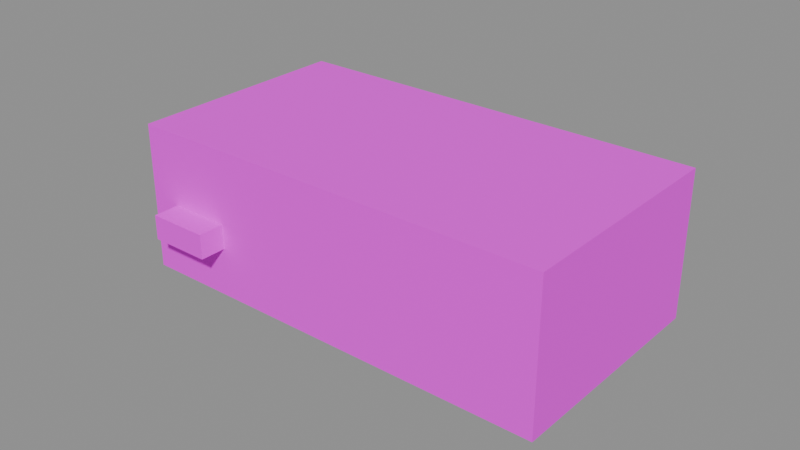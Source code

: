 # Source: item_powerbank.blend  (saved by Blender 4.2.68; exported with 4.5.12 LTS)
import bpy
from mathutils import Matrix  # noqa: F401  (used for matrix-valued properties, if any)

bpy.ops.wm.read_factory_settings(use_empty=True)
scene = bpy.context.scene
scene.name = 'Scene'

# ---- collections
col_anchors = bpy.data.collections.new('Anchors'); scene.collection.children.link(col_anchors)
col_world = bpy.data.collections.new('World'); scene.collection.children.link(col_world)

# ---- images (referenced by path relative to the original .blend; pixels are not part of the script)
import os
ASSET_DIR = os.environ.get("B2B_ASSET_DIR", "")  # directory of the original .blend (textures are referenced by path, not embedded)
HERE = os.path.dirname(os.path.abspath(__file__))  # packed textures are extracted next to this script under _unpacked/

def load_image(name, relpath, width, height, colorspace="sRGB"):
    """Load a texture the original file referenced (path relative to the .blend, or extracted next to this script)."""
    p = next((c for c in (os.path.join(HERE, relpath), os.path.join(ASSET_DIR, relpath)) if relpath and os.path.exists(c)), "")
    if p:
        img = bpy.data.images.load(p, check_existing=True)
        img.name = name
    else:  # same state as the original file: an image datablock whose file is absent (Cycles renders it pink)
        img = bpy.data.images.new(name, width, height)
        img.source = "FILE"
        img.filepath = "//" + (relpath or name)
    img.colorspace_settings.name = colorspace
    return img
img_palette_png = load_image('palette.png', 'palette.png', 1024, 1024, 'sRGB')

# ---- materials (node trees are filled in below, after node groups)
mat_tanghalanpalette = bpy.data.materials.new('TanghalanPalette')

# ---- material node trees
mat_tanghalanpalette.use_nodes = True; mat_tanghalanpalette.node_tree.nodes.clear()
_N = mat_tanghalanpalette.node_tree.nodes; _L = mat_tanghalanpalette.node_tree.links
n0 = _N.new('ShaderNodeBsdfPrincipled'); n0.name = 'Principled BSDF'; n0.location = (10, 300)
n0.inputs[2].default_value = 1.0
n1 = _N.new('ShaderNodeOutputMaterial'); n1.name = 'Material Output'; n1.location = (300, 300)
n2 = _N.new('ShaderNodeTexImage'); n2.name = 'Image Texture'; n2.location = (0, 0)
n2.image = img_palette_png
n2.interpolation = 'Closest'
_L.new(n0.outputs[0], n1.inputs[0])
_L.new(n2.outputs[0], n0.inputs[0])
n1.is_active_output = True

# ---- meshes
me_m__item_powerbank = bpy.data.meshes.new('M__item_powerbank')
me_m__item_powerbank.from_pydata([(0.07, -0.0375, 0.07), (0.07, 0.0375, 0.07), (0.07, -0.0375, 0.03), (0.07, 0.0375, 0.03), (-0.07, 0.0375, 0.07), (-0.07, -0.0375, 0.07), (-0.07, 0.0375, 0.03), (-0.07, -0.0375, 0.03), (-0.07, 0.0375, 0.07), (0.07, 0.0375, 0.07), (-0.07, -0.0375, 0.07), (0.07, -0.0375, 0.07), (-0.07, -0.0375, 0.03), (0.07, -0.0375, 0.03), (-0.07, 0.0375, 0.03), (0.07, 0.0375, 0.03), (-0.07, -0.0375, 0.07), (0.07, -0.0375, 0.07), (-0.07, -0.0375, 0.03), (0.07, -0.0375, 0.03), (0.07, 0.0375, 0.07), (-0.07, 0.0375, 0.07), (0.07, 0.0375, 0.03), (-0.07, 0.0375, 0.03), (0.07, -0.0375, 0.078), (0.07, 0.0375, 0.078), (0.07, -0.0375, 0.07), (0.07, 0.0375, 0.07), (-0.07, 0.0375, 0.078), (-0.07, -0.0375, 0.078), (-0.07, 0.0375, 0.07), (-0.07, -0.0375, 0.07), (-0.07, 0.0375, 0.078), (0.07, 0.0375, 0.078), (-0.07, -0.0375, 0.078), (0.07, -0.0375, 0.078), (-0.07, -0.0375, 0.07), (0.07, -0.0375, 0.07), (-0.07, 0.0375, 0.07), (0.07, 0.0375, 0.07), (-0.07, -0.0375, 0.078), (0.07, -0.0375, 0.078), (-0.07, -0.0375, 0.07), (0.07, -0.0375, 0.07), (0.07, 0.0375, 0.078), (-0.07, 0.0375, 0.078), (0.07, 0.0375, 0.07), (-0.07, 0.0375, 0.07), (-0.04, -0.046, 0.054), (-0.04, -0.034, 0.054), (-0.04, -0.046, 0.046), (-0.04, -0.034, 0.046), (-0.06, -0.034, 0.054), (-0.06, -0.046, 0.054), (-0.06, -0.034, 0.046), (-0.06, -0.046, 0.046), (-0.06, -0.034, 0.054), (-0.04, -0.034, 0.054), (-0.06, -0.046, 0.054), (-0.04, -0.046, 0.054), (-0.06, -0.046, 0.046), (-0.04, -0.046, 0.046), (-0.06, -0.034, 0.046), (-0.04, -0.034, 0.046), (-0.06, -0.046, 0.054), (-0.04, -0.046, 0.054), (-0.06, -0.046, 0.046), (-0.04, -0.046, 0.046), (-0.04, -0.034, 0.054), (-0.06, -0.034, 0.054), (-0.04, -0.034, 0.046), (-0.06, -0.034, 0.046), (0.035, -0.023, 0.0765), (0.035, -0.017, 0.0765), (0.035, -0.023, 0.0715), (0.035, -0.017, 0.0715), (0.025, -0.017, 0.0765), (0.025, -0.023, 0.0765), (0.025, -0.017, 0.0715), (0.025, -0.023, 0.0715), (0.025, -0.017, 0.0765), (0.035, -0.017, 0.0765), (0.025, -0.023, 0.0765), (0.035, -0.023, 0.0765), (0.025, -0.023, 0.0715), (0.035, -0.023, 0.0715), (0.025, -0.017, 0.0715), (0.035, -0.017, 0.0715), (0.025, -0.023, 0.0765), (0.035, -0.023, 0.0765), (0.025, -0.023, 0.0715), (0.035, -0.023, 0.0715), (0.035, -0.017, 0.0765), (0.025, -0.017, 0.0765), (0.035, -0.017, 0.0715), (0.025, -0.017, 0.0715), (0.05, -0.023, 0.0765), (0.05, -0.017, 0.0765), (0.05, -0.023, 0.0715), (0.05, -0.017, 0.0715), (0.04, -0.017, 0.0765), (0.04, -0.023, 0.0765), (0.04, -0.017, 0.0715), (0.04, -0.023, 0.0715), (0.04, -0.017, 0.0765), (0.05, -0.017, 0.0765), (0.04, -0.023, 0.0765), (0.05, -0.023, 0.0765), (0.04, -0.023, 0.0715), (0.05, -0.023, 0.0715), (0.04, -0.017, 0.0715), (0.05, -0.017, 0.0715), (0.04, -0.023, 0.0765), (0.05, -0.023, 0.0765), (0.04, -0.023, 0.0715), (0.05, -0.023, 0.0715), (0.05, -0.017, 0.0765), (0.04, -0.017, 0.0765), (0.05, -0.017, 0.0715), (0.04, -0.017, 0.0715)], [], [(0, 2, 1), (2, 3, 1), (4, 6, 5), (6, 7, 5), (8, 10, 9), (10, 11, 9), (12, 14, 13), (14, 15, 13), (16, 18, 17), (18, 19, 17), (20, 22, 21), (22, 23, 21), (24, 26, 25), (26, 27, 25), (28, 30, 29), (30, 31, 29), (32, 34, 33), (34, 35, 33), (36, 38, 37), (38, 39, 37), (40, 42, 41), (42, 43, 41), (44, 46, 45), (46, 47, 45), (48, 50, 49), (50, 51, 49), (52, 54, 53), (54, 55, 53), (56, 58, 57), (58, 59, 57), (60, 62, 61), (62, 63, 61), (64, 66, 65), (66, 67, 65), (68, 70, 69), (70, 71, 69), (72, 74, 73), (74, 75, 73), (76, 78, 77), (78, 79, 77), (80, 82, 81), (82, 83, 81), (84, 86, 85), (86, 87, 85), (88, 90, 89), (90, 91, 89), (92, 94, 93), (94, 95, 93), (96, 98, 97), (98, 99, 97), (100, 102, 101), (102, 103, 101), (104, 106, 105), (106, 107, 105), (108, 110, 109), (110, 111, 109), (112, 114, 113), (114, 115, 113), (116, 118, 117), (118, 119, 117)])
_uv = me_m__item_powerbank.uv_layers.new(name='UVMap')
_uv.uv.foreach_set('vector', [0.2656, 0.9219, 0.2656, 0.9219, 0.2656, 0.9219, 0.2656, 0.9219, 0.2656, 0.9219, 0.2656, 0.9219, 0.2656, 0.9219, 0.2656, 0.9219, 0.2656, 0.9219, 0.2656, 0.9219, 0.2656, 0.9219, 0.2656, 0.9219, 0.2656, 0.9219, 0.2656, 0.9219, 0.2656, 0.9219, 0.2656, 0.9219, 0.2656, 0.9219, 0.2656, 0.9219, 0.2656, 0.9219, 0.2656, 0.9219, 0.2656, 0.9219, 0.2656, 0.9219, 0.2656, 0.9219, 0.2656, 0.9219, 0.2656, 0.9219, 0.2656, 0.9219, 0.2656, 0.9219, 0.2656, 0.9219, 0.2656, 0.9219, 0.2656, 0.9219, 0.2656, 0.9219, 0.2656, 0.9219, 0.2656, 0.9219, 0.2656, 0.9219, 0.2656, 0.9219, 0.2656, 0.9219, 0.2969, 0.9219, 0.2969, 0.9219, 0.2969, 0.9219, 0.2969, 0.9219, 0.2969, 0.9219, 0.2969, 0.9219, 0.2969, 0.9219, 0.2969, 0.9219, 0.2969, 0.9219, 0.2969, 0.9219, 0.2969, 0.9219, 0.2969, 0.9219, 0.2969, 0.9219, 0.2969, 0.9219, 0.2969, 0.9219, 0.2969, 0.9219, 0.2969, 0.9219, 0.2969, 0.9219, 0.2969, 0.9219, 0.2969, 0.9219, 0.2969, 0.9219, 0.2969, 0.9219, 0.2969, 0.9219, 0.2969, 0.9219, 0.2969, 0.9219, 0.2969, 0.9219, 0.2969, 0.9219, 0.2969, 0.9219, 0.2969, 0.9219, 0.2969, 0.9219, 0.2969, 0.9219, 0.2969, 0.9219, 0.2969, 0.9219, 0.2969, 0.9219, 0.2969, 0.9219, 0.2969, 0.9219, 0.6094, 0.9844, 0.6094, 0.9844, 0.6094, 0.9844, 0.6094, 0.9844, 0.6094, 0.9844, 0.6094, 0.9844, 0.6094, 0.9844, 0.6094, 0.9844, 0.6094, 0.9844, 0.6094, 0.9844, 0.6094, 0.9844, 0.6094, 0.9844, 0.6094, 0.9844, 0.6094, 0.9844, 0.6094, 0.9844, 0.6094, 0.9844, 0.6094, 0.9844, 0.6094, 0.9844, 0.6094, 0.9844, 0.6094, 0.9844, 0.6094, 0.9844, 0.6094, 0.9844, 0.6094, 0.9844, 0.6094, 0.9844, 0.6094, 0.9844, 0.6094, 0.9844, 0.6094, 0.9844, 0.6094, 0.9844, 0.6094, 0.9844, 0.6094, 0.9844, 0.6094, 0.9844, 0.6094, 0.9844, 0.6094, 0.9844, 0.6094, 0.9844, 0.6094, 0.9844, 0.6094, 0.9844, 0.3281, 0.9219, 0.3281, 0.9219, 0.3281, 0.9219, 0.3281, 0.9219, 0.3281, 0.9219, 0.3281, 0.9219, 0.3281, 0.9219, 0.3281, 0.9219, 0.3281, 0.9219, 0.3281, 0.9219, 0.3281, 0.9219, 0.3281, 0.9219, 0.3281, 0.9219, 0.3281, 0.9219, 0.3281, 0.9219, 0.3281, 0.9219, 0.3281, 0.9219, 0.3281, 0.9219, 0.3281, 0.9219, 0.3281, 0.9219, 0.3281, 0.9219, 0.3281, 0.9219, 0.3281, 0.9219, 0.3281, 0.9219, 0.3281, 0.9219, 0.3281, 0.9219, 0.3281, 0.9219, 0.3281, 0.9219, 0.3281, 0.9219, 0.3281, 0.9219, 0.3281, 0.9219, 0.3281, 0.9219, 0.3281, 0.9219, 0.3281, 0.9219, 0.3281, 0.9219, 0.3281, 0.9219, 0.3281, 0.9219, 0.3281, 0.9219, 0.3281, 0.9219, 0.3281, 0.9219, 0.3281, 0.9219, 0.3281, 0.9219, 0.3281, 0.9219, 0.3281, 0.9219, 0.3281, 0.9219, 0.3281, 0.9219, 0.3281, 0.9219, 0.3281, 0.9219, 0.3281, 0.9219, 0.3281, 0.9219, 0.3281, 0.9219, 0.3281, 0.9219, 0.3281, 0.9219, 0.3281, 0.9219, 0.3281, 0.9219, 0.3281, 0.9219, 0.3281, 0.9219, 0.3281, 0.9219, 0.3281, 0.9219, 0.3281, 0.9219, 0.3281, 0.9219, 0.3281, 0.9219, 0.3281, 0.9219, 0.3281, 0.9219, 0.3281, 0.9219, 0.3281, 0.9219, 0.3281, 0.9219, 0.3281, 0.9219, 0.3281, 0.9219, 0.3281, 0.9219, 0.3281, 0.9219, 0.3281, 0.9219])
me_m__item_powerbank.materials.append(mat_tanghalanpalette)
me_m__item_powerbank.update()
me_m__item_powerbank.normals_split_custom_set([tuple(v) for v in zip(*[iter([1.0, 0.0, 0.0, 1.0, 0.0, 0.0, 1.0, 0.0, 0.0, 1.0, 0.0, 0.0, 1.0, 0.0, 0.0, 1.0, 0.0, 0.0, -1.0, 0.0, 0.0, -1.0, 0.0, 0.0, -1.0, 0.0, 0.0, -1.0, 0.0, 0.0, -1.0, 0.0, 0.0, -1.0, 0.0, 0.0, 0.0, 0.0, 1.0, 0.0, 0.0, 1.0, 0.0, 0.0, 1.0, 0.0, 0.0, 1.0, 0.0, 0.0, 1.0, 0.0, 0.0, 1.0, 0.0, 0.0, -1.0, 0.0, 0.0, -1.0, 0.0, 0.0, -1.0, 0.0, 0.0, -1.0, 0.0, 0.0, -1.0, 0.0, 0.0, -1.0, 0.0, -1.0, 0.0, 0.0, -1.0, 0.0, 0.0, -1.0, 0.0, 0.0, -1.0, 0.0, 0.0, -1.0, 0.0, 0.0, -1.0, 0.0, 0.0, 1.0, 0.0, 0.0, 1.0, 0.0, 0.0, 1.0, 0.0, 0.0, 1.0, 0.0, 0.0, 1.0, 0.0, 0.0, 1.0, 0.0, 1.0, 0.0, 0.0, 1.0, 0.0, 0.0, 1.0, 0.0, 0.0, 1.0, 0.0, 0.0, 1.0, 0.0, 0.0, 1.0, 0.0, 0.0, -1.0, 0.0, 0.0, -1.0, 0.0, 0.0, -1.0, 0.0, 0.0, -1.0, 0.0, 0.0, -1.0, 0.0, 0.0, -1.0, 0.0, 0.0, 0.0, 0.0, 1.0, 0.0, 0.0, 1.0, 0.0, 0.0, 1.0, 0.0, 0.0, 1.0, 0.0, 0.0, 1.0, 0.0, 0.0, 1.0, 0.0, 0.0, -1.0, 0.0, 0.0, -1.0, 0.0, 0.0, -1.0, 0.0, 0.0, -1.0, 0.0, 0.0, -1.0, 0.0, 0.0, -1.0, 0.0, -1.0, 0.0, 0.0, -1.0, 0.0, 0.0, -1.0, 0.0, 0.0, -1.0, 0.0, 0.0, -1.0, 0.0, 0.0, -1.0, 0.0, 0.0, 1.0, 0.0, 0.0, 1.0, 0.0, 0.0, 1.0, 0.0, 0.0, 1.0, 0.0, 0.0, 1.0, 0.0, 0.0, 1.0, 0.0, 1.0, 0.0, 0.0, 1.0, 0.0, 0.0, 1.0, 0.0, 0.0, 1.0, 0.0, 0.0, 1.0, 0.0, 0.0, 1.0, 0.0, 0.0, -1.0, 0.0, 0.0, -1.0, 0.0, 0.0, -1.0, 0.0, 0.0, -1.0, 0.0, 0.0, -1.0, 0.0, 0.0, -1.0, 0.0, 0.0, 0.0, 0.0, 1.0, 0.0, 0.0, 1.0, 0.0, 0.0, 1.0, 0.0, 0.0, 1.0, 0.0, 0.0, 1.0, 0.0, 0.0, 1.0, 0.0, 0.0, -1.0, 0.0, 0.0, -1.0, 0.0, 0.0, -1.0, 0.0, 0.0, -1.0, 0.0, 0.0, -1.0, 0.0, 0.0, -1.0, 0.0, -1.0, 0.0, 0.0, -1.0, 0.0, 0.0, -1.0, 0.0, 0.0, -1.0, 0.0, 0.0, -1.0, 0.0, 0.0, -1.0, 0.0, 0.0, 1.0, 0.0, 0.0, 1.0, 0.0, 0.0, 1.0, 0.0, 0.0, 1.0, 0.0, 0.0, 1.0, 0.0, 0.0, 1.0, 0.0, 1.0, 0.0, 0.0, 1.0, 0.0, 0.0, 1.0, 0.0, 0.0, 1.0, 0.0, 0.0, 1.0, 0.0, 0.0, 1.0, 0.0, 0.0, -1.0, 0.0, 0.0, -1.0, 0.0, 0.0, -1.0, 0.0, 0.0, -1.0, 0.0, 0.0, -1.0, 0.0, 0.0, -1.0, 0.0, 0.0, 0.0, 0.0, 1.0, 0.0, 0.0, 1.0, 0.0, 0.0, 1.0, 0.0, 0.0, 1.0, 0.0, 0.0, 1.0, 0.0, 0.0, 1.0, 0.0, 0.0, -1.0, 0.0, 0.0, -1.0, 0.0, 0.0, -1.0, 0.0, 0.0, -1.0, 0.0, 0.0, -1.0, 0.0, 0.0, -1.0, 0.0, -1.0, 0.0, 0.0, -1.0, 0.0, 0.0, -1.0, 0.0, 0.0, -1.0, 0.0, 0.0, -1.0, 0.0, 0.0, -1.0, 0.0, 0.0, 1.0, 0.0, 0.0, 1.0, 0.0, 0.0, 1.0, 0.0, 0.0, 1.0, 0.0, 0.0, 1.0, 0.0, 0.0, 1.0, 0.0, 1.0, 0.0, 0.0, 1.0, 0.0, 0.0, 1.0, 0.0, 0.0, 1.0, 0.0, 0.0, 1.0, 0.0, 0.0, 1.0, 0.0, 0.0, -1.0, 0.0, 0.0, -1.0, 0.0, 0.0, -1.0, 0.0, 0.0, -1.0, 0.0, 0.0, -1.0, 0.0, 0.0, -1.0, 0.0, 0.0, 0.0, 0.0, 1.0, 0.0, 0.0, 1.0, 0.0, 0.0, 1.0, 0.0, 0.0, 1.0, 0.0, 0.0, 1.0, 0.0, 0.0, 1.0, 0.0, 0.0, -1.0, 0.0, 0.0, -1.0, 0.0, 0.0, -1.0, 0.0, 0.0, -1.0, 0.0, 0.0, -1.0, 0.0, 0.0, -1.0, 0.0, -1.0, 0.0, 0.0, -1.0, 0.0, 0.0, -1.0, 0.0, 0.0, -1.0, 0.0, 0.0, -1.0, 0.0, 0.0, -1.0, 0.0, 0.0, 1.0, 0.0, 0.0, 1.0, 0.0, 0.0, 1.0, 0.0, 0.0, 1.0, 0.0, 0.0, 1.0, 0.0, 0.0, 1.0, 0.0])] * 3)])

# ---- objects
ob_cal__o = bpy.data.objects.new('CAL__O', None)
ob_cal__x = bpy.data.objects.new('CAL__X', None)
ob_cal__y = bpy.data.objects.new('CAL__Y', None)
ob_cal__z = bpy.data.objects.new('CAL__Z', None)
ob_m__item_powerbank = bpy.data.objects.new('M__item_powerbank', me_m__item_powerbank)

# ---- transforms, parenting, visibility, modifiers, constraints
ob_cal__o.location = (0.0, 0.0, 0.0)
ob_cal__o.rotation_mode = 'QUATERNION'
ob_cal__o.rotation_quaternion = (1.0, 0.0, 0.0, 0.0)
ob_cal__o.empty_display_size = 0.15
ob_cal__x.location = (1.0, 0.0, 0.0)
ob_cal__x.rotation_mode = 'QUATERNION'
ob_cal__x.rotation_quaternion = (1.0, 0.0, 0.0, 0.0)
ob_cal__x.empty_display_size = 0.15
ob_cal__y.location = (0.0, 0.0, 1.0)
ob_cal__y.rotation_mode = 'QUATERNION'
ob_cal__y.rotation_quaternion = (1.0, 0.0, 0.0, 0.0)
ob_cal__y.empty_display_size = 0.15
ob_cal__z.location = (0.0, -1.0, 0.0)
ob_cal__z.rotation_mode = 'QUATERNION'
ob_cal__z.rotation_quaternion = (1.0, 0.0, 0.0, 0.0)
ob_cal__z.empty_display_size = 0.15
ob_m__item_powerbank.location = (0.0, 0.0, 0.0)
ob_m__item_powerbank.rotation_mode = 'QUATERNION'
ob_m__item_powerbank.rotation_quaternion = (1.0, 0.0, 0.0, 0.0)

# ---- collection membership
col_anchors.objects.link(ob_cal__o)
col_anchors.objects.link(ob_cal__x)
col_anchors.objects.link(ob_cal__y)
col_anchors.objects.link(ob_cal__z)
col_world.objects.link(ob_m__item_powerbank)

# ---- scene / render settings (as saved in the file)
scene.frame_start = 1; scene.frame_end = 250; scene.frame_set(1)
scene.render.engine = 'BLENDER_EEVEE_NEXT'
bpy.context.view_layer.update()

# ---- added for rendering (the .blend has no active camera and no usable light): camera, sun + grey world if the file has none
cam_auto = bpy.data.cameras.new('AutoCamera')
cam_auto.lens = 50.0
cam_auto.sensor_width = 36.0
cam_auto.clip_end = 1000.0
ob_auto_camera = bpy.data.objects.new('AutoCamera', cam_auto)
scene.collection.objects.link(ob_auto_camera)
ob_auto_camera.location = (0.185045, -0.226304, 0.202036)
ob_auto_camera.rotation_euler = (1.09748, -7.21219e-08, 0.694738)
scene.camera = ob_auto_camera
light_auto_sun = bpy.data.lights.new('AutoSun', 'SUN')
light_auto_sun.energy = 3.0
light_auto_sun.angle = 0.0523599
ob_auto_sun = bpy.data.objects.new('AutoSun', light_auto_sun)
scene.collection.objects.link(ob_auto_sun)
ob_auto_sun.rotation_euler = (0.872665, 0.174533, 0.523599)
if scene.world is None:
    world_auto = bpy.data.worlds.new('AutoWorld')
    world_auto.color = (0.3, 0.3, 0.3)
    scene.world = world_auto
bpy.context.view_layer.update()
